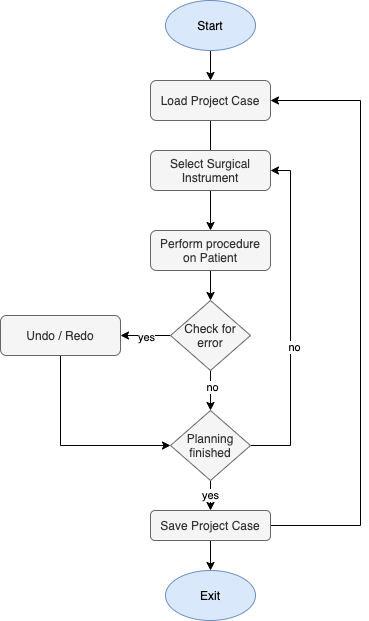

The diagram above was exported from draw.io. Its source (the exported page's mxGraphModel, read from the mxfile embedded in the PNG):
<mxGraphModel dx="786" dy="513" grid="1" gridSize="10" guides="1" tooltips="1" connect="1" arrows="1" fold="1" page="1" pageScale="1" pageWidth="827" pageHeight="1169" math="0" shadow="0">
  <root>
    <mxCell id="WIyWlLk6GJQsqaUBKTNV-0" />
    <mxCell id="WIyWlLk6GJQsqaUBKTNV-1" parent="WIyWlLk6GJQsqaUBKTNV-0" />
    <mxCell id="WIyWlLk6GJQsqaUBKTNV-2" value="" style="rounded=0;html=1;jettySize=auto;orthogonalLoop=1;fontSize=11;endArrow=block;endFill=0;endSize=8;strokeWidth=1;shadow=0;labelBackgroundColor=none;edgeStyle=orthogonalEdgeStyle;" parent="WIyWlLk6GJQsqaUBKTNV-1" source="WIyWlLk6GJQsqaUBKTNV-3" edge="1">
      <mxGeometry relative="1" as="geometry">
        <mxPoint x="220" y="170" as="targetPoint" />
      </mxGeometry>
    </mxCell>
    <mxCell id="WIyWlLk6GJQsqaUBKTNV-3" value="Load Project Case" style="rounded=1;whiteSpace=wrap;html=1;fontSize=12;glass=0;strokeWidth=1;shadow=0;fillColor=#f5f5f5;strokeColor=#666666;fontColor=#333333;" parent="WIyWlLk6GJQsqaUBKTNV-1" vertex="1">
      <mxGeometry x="160" y="80" width="120" height="40" as="geometry" />
    </mxCell>
    <mxCell id="QBAdrz7bI4CiCFQGHIWP-3" style="edgeStyle=orthogonalEdgeStyle;rounded=0;orthogonalLoop=1;jettySize=auto;html=1;entryX=0.5;entryY=0;entryDx=0;entryDy=0;" edge="1" parent="WIyWlLk6GJQsqaUBKTNV-1" source="QBAdrz7bI4CiCFQGHIWP-0" target="WIyWlLk6GJQsqaUBKTNV-3">
      <mxGeometry relative="1" as="geometry" />
    </mxCell>
    <mxCell id="QBAdrz7bI4CiCFQGHIWP-0" value="Start" style="ellipse;whiteSpace=wrap;html=1;fillColor=#dae8fc;strokeColor=#6c8ebf;" vertex="1" parent="WIyWlLk6GJQsqaUBKTNV-1">
      <mxGeometry x="175" width="90" height="50" as="geometry" />
    </mxCell>
    <mxCell id="QBAdrz7bI4CiCFQGHIWP-11" style="edgeStyle=orthogonalEdgeStyle;rounded=0;orthogonalLoop=1;jettySize=auto;html=1;entryX=0.5;entryY=0;entryDx=0;entryDy=0;" edge="1" parent="WIyWlLk6GJQsqaUBKTNV-1" source="QBAdrz7bI4CiCFQGHIWP-4" target="QBAdrz7bI4CiCFQGHIWP-6">
      <mxGeometry relative="1" as="geometry" />
    </mxCell>
    <mxCell id="QBAdrz7bI4CiCFQGHIWP-4" value="Select Surgical Instrument" style="rounded=1;whiteSpace=wrap;html=1;fontSize=12;glass=0;strokeWidth=1;shadow=0;fillColor=#f5f5f5;strokeColor=#666666;fontColor=#333333;" vertex="1" parent="WIyWlLk6GJQsqaUBKTNV-1">
      <mxGeometry x="160" y="150" width="120" height="40" as="geometry" />
    </mxCell>
    <mxCell id="QBAdrz7bI4CiCFQGHIWP-20" style="edgeStyle=orthogonalEdgeStyle;rounded=0;orthogonalLoop=1;jettySize=auto;html=1;entryX=0.5;entryY=0;entryDx=0;entryDy=0;" edge="1" parent="WIyWlLk6GJQsqaUBKTNV-1" source="QBAdrz7bI4CiCFQGHIWP-6" target="QBAdrz7bI4CiCFQGHIWP-19">
      <mxGeometry relative="1" as="geometry" />
    </mxCell>
    <mxCell id="QBAdrz7bI4CiCFQGHIWP-6" value="Perform procedure&lt;br&gt;on Patient" style="rounded=1;whiteSpace=wrap;html=1;fontSize=12;glass=0;strokeWidth=1;shadow=0;fillColor=#f5f5f5;strokeColor=#666666;fontColor=#333333;" vertex="1" parent="WIyWlLk6GJQsqaUBKTNV-1">
      <mxGeometry x="160" y="230" width="120" height="40" as="geometry" />
    </mxCell>
    <mxCell id="QBAdrz7bI4CiCFQGHIWP-14" style="edgeStyle=orthogonalEdgeStyle;rounded=0;orthogonalLoop=1;jettySize=auto;html=1;entryX=1;entryY=0.5;entryDx=0;entryDy=0;" edge="1" parent="WIyWlLk6GJQsqaUBKTNV-1" source="QBAdrz7bI4CiCFQGHIWP-12" target="WIyWlLk6GJQsqaUBKTNV-3">
      <mxGeometry relative="1" as="geometry">
        <Array as="points">
          <mxPoint x="370" y="525" />
          <mxPoint x="370" y="100" />
        </Array>
      </mxGeometry>
    </mxCell>
    <mxCell id="QBAdrz7bI4CiCFQGHIWP-29" style="edgeStyle=orthogonalEdgeStyle;rounded=0;orthogonalLoop=1;jettySize=auto;html=1;entryX=0.5;entryY=0;entryDx=0;entryDy=0;" edge="1" parent="WIyWlLk6GJQsqaUBKTNV-1" source="QBAdrz7bI4CiCFQGHIWP-12" target="QBAdrz7bI4CiCFQGHIWP-16">
      <mxGeometry relative="1" as="geometry" />
    </mxCell>
    <mxCell id="QBAdrz7bI4CiCFQGHIWP-12" value="Save Project Case" style="rounded=1;whiteSpace=wrap;html=1;fontSize=12;glass=0;strokeWidth=1;shadow=0;fillColor=#f5f5f5;strokeColor=#666666;fontColor=#333333;" vertex="1" parent="WIyWlLk6GJQsqaUBKTNV-1">
      <mxGeometry x="160" y="510" width="120" height="30" as="geometry" />
    </mxCell>
    <mxCell id="QBAdrz7bI4CiCFQGHIWP-16" value="Exit" style="ellipse;whiteSpace=wrap;html=1;fillColor=#dae8fc;strokeColor=#6c8ebf;" vertex="1" parent="WIyWlLk6GJQsqaUBKTNV-1">
      <mxGeometry x="175" y="570" width="90" height="50" as="geometry" />
    </mxCell>
    <mxCell id="QBAdrz7bI4CiCFQGHIWP-23" value="yes" style="edgeStyle=orthogonalEdgeStyle;rounded=0;orthogonalLoop=1;jettySize=auto;html=1;entryX=0.5;entryY=0;entryDx=0;entryDy=0;" edge="1" parent="WIyWlLk6GJQsqaUBKTNV-1" source="QBAdrz7bI4CiCFQGHIWP-24" target="QBAdrz7bI4CiCFQGHIWP-12">
      <mxGeometry relative="1" as="geometry" />
    </mxCell>
    <mxCell id="QBAdrz7bI4CiCFQGHIWP-26" style="edgeStyle=orthogonalEdgeStyle;rounded=0;orthogonalLoop=1;jettySize=auto;html=1;" edge="1" parent="WIyWlLk6GJQsqaUBKTNV-1" source="QBAdrz7bI4CiCFQGHIWP-19" target="QBAdrz7bI4CiCFQGHIWP-24">
      <mxGeometry relative="1" as="geometry" />
    </mxCell>
    <mxCell id="QBAdrz7bI4CiCFQGHIWP-32" value="no" style="edgeLabel;html=1;align=center;verticalAlign=middle;resizable=0;points=[];" vertex="1" connectable="0" parent="QBAdrz7bI4CiCFQGHIWP-26">
      <mxGeometry x="-0.2" y="1" relative="1" as="geometry">
        <mxPoint as="offset" />
      </mxGeometry>
    </mxCell>
    <mxCell id="QBAdrz7bI4CiCFQGHIWP-34" style="edgeStyle=orthogonalEdgeStyle;rounded=0;orthogonalLoop=1;jettySize=auto;html=1;entryX=1;entryY=0.5;entryDx=0;entryDy=0;" edge="1" parent="WIyWlLk6GJQsqaUBKTNV-1" source="QBAdrz7bI4CiCFQGHIWP-19" target="QBAdrz7bI4CiCFQGHIWP-33">
      <mxGeometry relative="1" as="geometry" />
    </mxCell>
    <mxCell id="QBAdrz7bI4CiCFQGHIWP-36" value="yes" style="edgeLabel;html=1;align=center;verticalAlign=middle;resizable=0;points=[];" vertex="1" connectable="0" parent="QBAdrz7bI4CiCFQGHIWP-34">
      <mxGeometry y="1" relative="1" as="geometry">
        <mxPoint as="offset" />
      </mxGeometry>
    </mxCell>
    <mxCell id="QBAdrz7bI4CiCFQGHIWP-19" value="Check for error" style="rhombus;whiteSpace=wrap;html=1;fillColor=#f5f5f5;strokeColor=#666666;fontColor=#333333;" vertex="1" parent="WIyWlLk6GJQsqaUBKTNV-1">
      <mxGeometry x="180" y="300" width="80" height="70" as="geometry" />
    </mxCell>
    <mxCell id="QBAdrz7bI4CiCFQGHIWP-27" style="edgeStyle=orthogonalEdgeStyle;rounded=0;orthogonalLoop=1;jettySize=auto;html=1;entryX=1;entryY=0.5;entryDx=0;entryDy=0;" edge="1" parent="WIyWlLk6GJQsqaUBKTNV-1" source="QBAdrz7bI4CiCFQGHIWP-24" target="QBAdrz7bI4CiCFQGHIWP-4">
      <mxGeometry relative="1" as="geometry">
        <Array as="points">
          <mxPoint x="300" y="445" />
          <mxPoint x="300" y="170" />
        </Array>
      </mxGeometry>
    </mxCell>
    <mxCell id="QBAdrz7bI4CiCFQGHIWP-30" value="no" style="edgeLabel;html=1;align=center;verticalAlign=middle;resizable=0;points=[];" vertex="1" connectable="0" parent="QBAdrz7bI4CiCFQGHIWP-27">
      <mxGeometry x="-0.1701" y="-3" relative="1" as="geometry">
        <mxPoint as="offset" />
      </mxGeometry>
    </mxCell>
    <mxCell id="QBAdrz7bI4CiCFQGHIWP-24" value="Planning finished" style="rhombus;whiteSpace=wrap;html=1;fillColor=#f5f5f5;strokeColor=#666666;fontColor=#333333;" vertex="1" parent="WIyWlLk6GJQsqaUBKTNV-1">
      <mxGeometry x="180" y="410" width="80" height="70" as="geometry" />
    </mxCell>
    <mxCell id="QBAdrz7bI4CiCFQGHIWP-35" style="edgeStyle=orthogonalEdgeStyle;rounded=0;orthogonalLoop=1;jettySize=auto;html=1;entryX=0;entryY=0.5;entryDx=0;entryDy=0;" edge="1" parent="WIyWlLk6GJQsqaUBKTNV-1" source="QBAdrz7bI4CiCFQGHIWP-33" target="QBAdrz7bI4CiCFQGHIWP-24">
      <mxGeometry relative="1" as="geometry">
        <Array as="points">
          <mxPoint x="70" y="445" />
        </Array>
      </mxGeometry>
    </mxCell>
    <mxCell id="QBAdrz7bI4CiCFQGHIWP-33" value="Undo / Redo" style="rounded=1;whiteSpace=wrap;html=1;fontSize=12;glass=0;strokeWidth=1;shadow=0;fillColor=#f5f5f5;strokeColor=#666666;fontColor=#333333;" vertex="1" parent="WIyWlLk6GJQsqaUBKTNV-1">
      <mxGeometry x="10" y="315" width="120" height="40" as="geometry" />
    </mxCell>
  </root>
</mxGraphModel>